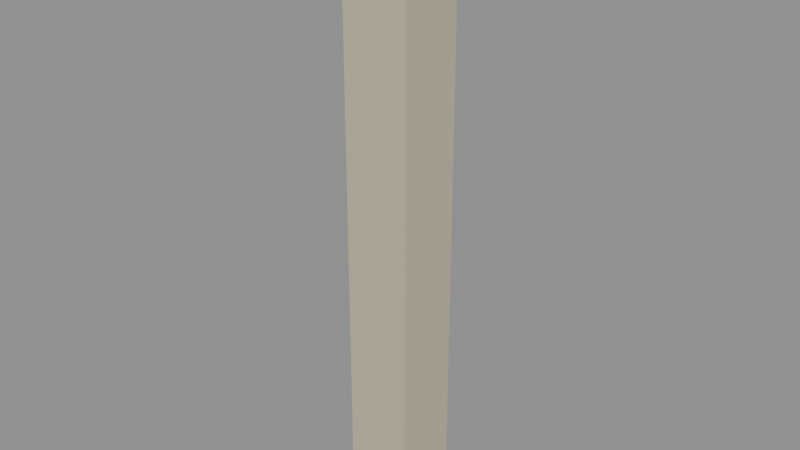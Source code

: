 # Source: Kit_plaster_corner.blend  (saved by Blender 5.3.31; exported with 4.5.12 LTS)
import bpy
from mathutils import Matrix  # noqa: F401  (used for matrix-valued properties, if any)

bpy.ops.wm.read_factory_settings(use_empty=True)
scene = bpy.context.scene
scene.name = 'Scene'

# ---- collections
col_kit_plaster_corner = bpy.data.collections.new('Kit_plaster_corner'); scene.collection.children.link(col_kit_plaster_corner)

# ---- materials (node trees are filled in below, after node groups)
mat_plaster_0 = bpy.data.materials.new('Plaster_0')

# ---- material node trees
mat_plaster_0.use_nodes = True; mat_plaster_0.node_tree.nodes.clear()
_N = mat_plaster_0.node_tree.nodes; _L = mat_plaster_0.node_tree.links
n0 = _N.new('ShaderNodeBsdfPrincipled'); n0.name = 'Principled BSDF'; n0.location = (-200, 100)
n0.inputs[0].default_value = (0.5576, 0.501, 0.3609, 1.0)
n0.inputs[2].default_value = 0.92
n0.inputs[10].default_value = 0.005
n1 = _N.new('ShaderNodeOutputMaterial'); n1.name = 'Material Output'; n1.location = (200, 100)
_L.new(n0.outputs[0], n1.inputs[0])
n1.is_active_output = True

# ---- meshes
me_wallcorner_1 = bpy.data.meshes.new('WallCorner_1')
me_wallcorner_1.from_pydata([(-0.15, -0.15, -1.375), (-0.15, -0.15, 1.375), (-0.15, 0.15, -1.375), (-0.15, 0.15, 1.375), (0.15, -0.15, -1.375), (0.15, -0.15, 1.375), (0.15, 0.15, -1.375), (0.15, 0.15, 1.375)], [], [(0, 1, 3, 2), (2, 3, 7, 6), (6, 7, 5, 4), (4, 5, 1, 0), (2, 6, 4, 0), (7, 3, 1, 5)])
me_wallcorner_1.materials.append(mat_plaster_0)
me_wallcorner_1.update()

# ---- objects
ob_wallcorner = bpy.data.objects.new('WallCorner', me_wallcorner_1)

# ---- transforms, parenting, visibility, modifiers, constraints
ob_wallcorner.location = (0.0, 0.0, 0.0)

# ---- collection membership
col_kit_plaster_corner.objects.link(ob_wallcorner)

# ---- scene / render settings (as saved in the file)
scene.frame_start = 1; scene.frame_end = 250; scene.frame_set(1)
scene.render.engine = 'BLENDER_EEVEE_NEXT'
scene.render.bake_bias = 0.0
scene.render.bake_samples = 0
scene.render.compositor_device = 'GPU'
scene.eevee.use_volume_custom_range = False
scene.eevee.fast_gi_thickness_near = 0.1
scene.eevee.fast_gi_thickness_far = 0.0
scene.eevee.ray_tracing_options.screen_trace_thickness = 0.1
bpy.context.view_layer.update()

# ---- added for rendering (the .blend has no active camera and no usable light): camera, sun + grey world if the file has none
cam_auto = bpy.data.cameras.new('AutoCamera')
cam_auto.lens = 50.0
cam_auto.sensor_width = 36.0
cam_auto.clip_end = 1000.0
ob_auto_camera = bpy.data.objects.new('AutoCamera', cam_auto)
scene.collection.objects.link(ob_auto_camera)
ob_auto_camera.location = (2.57447, -3.08936, 2.05958)
ob_auto_camera.rotation_euler = (1.09748, -7.21219e-08, 0.694738)
scene.camera = ob_auto_camera
light_auto_sun = bpy.data.lights.new('AutoSun', 'SUN')
light_auto_sun.energy = 3.0
light_auto_sun.angle = 0.0523599
ob_auto_sun = bpy.data.objects.new('AutoSun', light_auto_sun)
scene.collection.objects.link(ob_auto_sun)
ob_auto_sun.rotation_euler = (0.872665, 0.174533, 0.523599)
if scene.world is None:
    world_auto = bpy.data.worlds.new('AutoWorld')
    world_auto.color = (0.3, 0.3, 0.3)
    scene.world = world_auto
bpy.context.view_layer.update()
